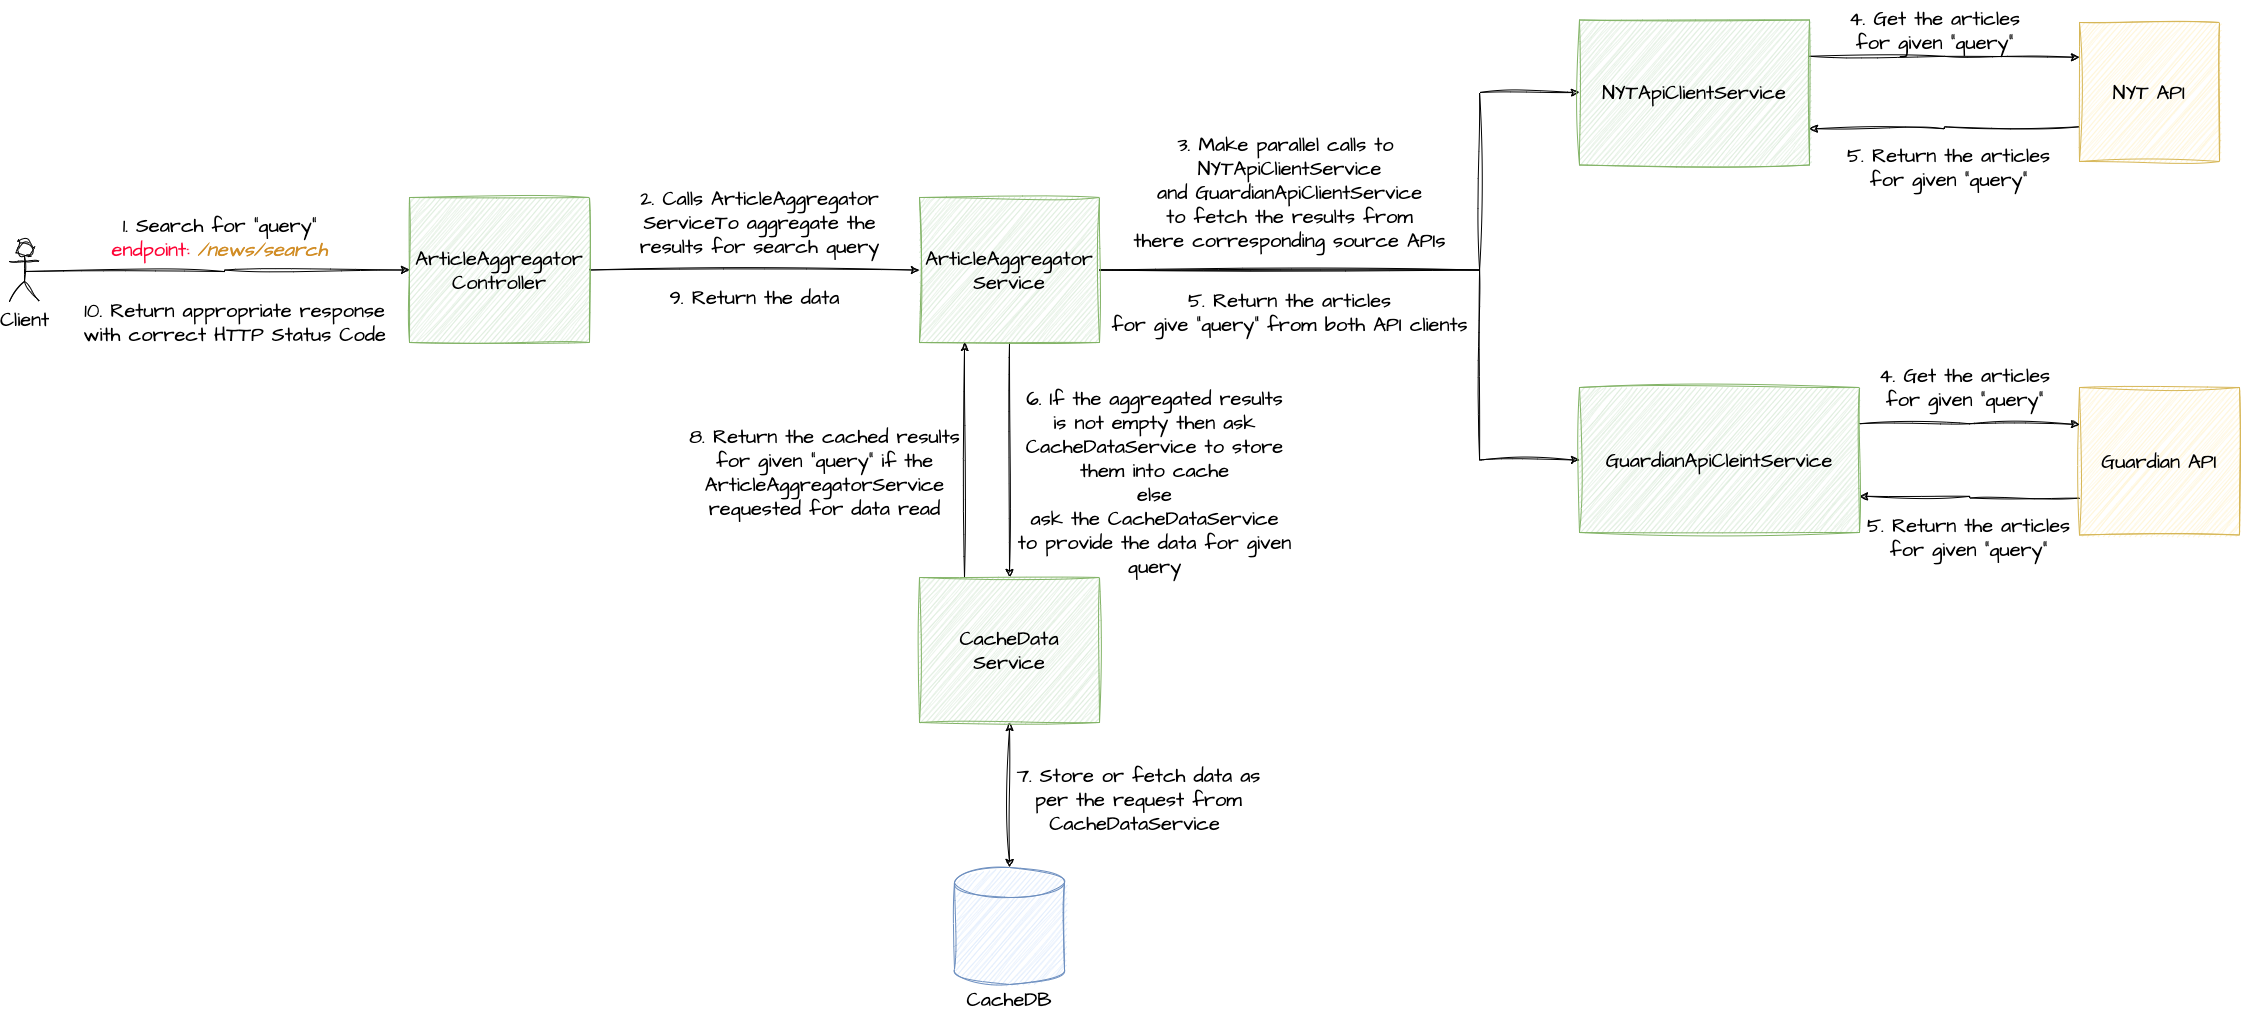

The diagram above was exported from draw.io. Its source (the exported page's mxGraphModel, read from the mxfile embedded in the PNG):
<mxGraphModel dx="2637" dy="929" grid="1" gridSize="10" guides="1" tooltips="1" connect="1" arrows="1" fold="1" page="1" pageScale="1" pageWidth="1169" pageHeight="827" math="0" shadow="0">
  <root>
    <mxCell id="0" />
    <mxCell id="1" parent="0" />
    <mxCell id="jPh0pCUKmDotzqGvEd7N-33" style="edgeStyle=orthogonalEdgeStyle;rounded=0;sketch=1;hachureGap=4;jiggle=2;curveFitting=1;orthogonalLoop=1;jettySize=auto;html=1;exitX=0.5;exitY=0.5;exitDx=0;exitDy=0;exitPerimeter=0;entryX=0;entryY=0.5;entryDx=0;entryDy=0;fontFamily=Architects Daughter;fontSource=https%3A%2F%2Ffonts.googleapis.com%2Fcss%3Ffamily%3DArchitects%2BDaughter;fontSize=16;" parent="1" source="jPh0pCUKmDotzqGvEd7N-3" target="jPh0pCUKmDotzqGvEd7N-18" edge="1">
      <mxGeometry relative="1" as="geometry" />
    </mxCell>
    <mxCell id="jPh0pCUKmDotzqGvEd7N-3" value="Client" style="shape=umlActor;verticalLabelPosition=bottom;verticalAlign=top;html=1;outlineConnect=0;sketch=1;hachureGap=4;jiggle=2;curveFitting=1;fontFamily=Architects Daughter;fontSource=https%3A%2F%2Ffonts.googleapis.com%2Fcss%3Ffamily%3DArchitects%2BDaughter;fontSize=20;" parent="1" vertex="1">
      <mxGeometry x="-90" y="324" width="30" height="60" as="geometry" />
    </mxCell>
    <mxCell id="jPh0pCUKmDotzqGvEd7N-43" style="edgeStyle=orthogonalEdgeStyle;rounded=0;sketch=1;hachureGap=4;jiggle=2;curveFitting=1;orthogonalLoop=1;jettySize=auto;html=1;exitX=0;exitY=0.75;exitDx=0;exitDy=0;entryX=1;entryY=0.75;entryDx=0;entryDy=0;fontFamily=Architects Daughter;fontSource=https%3A%2F%2Ffonts.googleapis.com%2Fcss%3Ffamily%3DArchitects%2BDaughter;fontSize=16;" parent="1" source="jPh0pCUKmDotzqGvEd7N-5" target="jPh0pCUKmDotzqGvEd7N-21" edge="1">
      <mxGeometry relative="1" as="geometry" />
    </mxCell>
    <mxCell id="jPh0pCUKmDotzqGvEd7N-5" value="NYT API" style="rounded=0;whiteSpace=wrap;html=1;sketch=1;hachureGap=4;jiggle=2;curveFitting=1;fontFamily=Architects Daughter;fontSource=https%3A%2F%2Ffonts.googleapis.com%2Fcss%3Ffamily%3DArchitects%2BDaughter;fontSize=20;fillColor=#fff2cc;strokeColor=#d6b656;" parent="1" vertex="1">
      <mxGeometry x="1980" y="105" width="140" height="139" as="geometry" />
    </mxCell>
    <mxCell id="jPh0pCUKmDotzqGvEd7N-46" style="edgeStyle=orthogonalEdgeStyle;rounded=0;sketch=1;hachureGap=4;jiggle=2;curveFitting=1;orthogonalLoop=1;jettySize=auto;html=1;exitX=0;exitY=0.75;exitDx=0;exitDy=0;entryX=1;entryY=0.75;entryDx=0;entryDy=0;fontFamily=Architects Daughter;fontSource=https%3A%2F%2Ffonts.googleapis.com%2Fcss%3Ffamily%3DArchitects%2BDaughter;fontSize=16;" parent="1" source="jPh0pCUKmDotzqGvEd7N-6" target="jPh0pCUKmDotzqGvEd7N-22" edge="1">
      <mxGeometry relative="1" as="geometry" />
    </mxCell>
    <mxCell id="jPh0pCUKmDotzqGvEd7N-6" value="Guardian API" style="rounded=0;whiteSpace=wrap;html=1;sketch=1;hachureGap=4;jiggle=2;curveFitting=1;fontFamily=Architects Daughter;fontSource=https%3A%2F%2Ffonts.googleapis.com%2Fcss%3Ffamily%3DArchitects%2BDaughter;fontSize=20;fillColor=#fff2cc;strokeColor=#d6b656;" parent="1" vertex="1">
      <mxGeometry x="1980" y="470" width="160" height="147.5" as="geometry" />
    </mxCell>
    <mxCell id="jPh0pCUKmDotzqGvEd7N-7" value="&lt;br&gt;&lt;br&gt;&lt;br&gt;&lt;br&gt;&lt;br&gt;CacheDB" style="shape=cylinder3;whiteSpace=wrap;html=1;boundedLbl=1;backgroundOutline=1;size=15;sketch=1;hachureGap=4;jiggle=2;curveFitting=1;fontFamily=Architects Daughter;fontSource=https%3A%2F%2Ffonts.googleapis.com%2Fcss%3Ffamily%3DArchitects%2BDaughter;fontSize=20;fillColor=#dae8fc;strokeColor=#6c8ebf;" parent="1" vertex="1">
      <mxGeometry x="855" y="950" width="110" height="117" as="geometry" />
    </mxCell>
    <mxCell id="jPh0pCUKmDotzqGvEd7N-15" value="1. Search for &quot;query&quot;&lt;br&gt;&lt;font color=&quot;#ff0537&quot;&gt;endpoint&lt;b&gt;:&lt;/b&gt;&lt;/font&gt; &lt;i&gt;&lt;font color=&quot;#d18d26&quot;&gt;/news/search&lt;/font&gt;&lt;/i&gt;" style="text;html=1;align=center;verticalAlign=middle;resizable=0;points=[];autosize=1;strokeColor=none;fillColor=none;fontSize=20;fontFamily=Architects Daughter;" parent="1" vertex="1">
      <mxGeometry y="290" width="240" height="60" as="geometry" />
    </mxCell>
    <mxCell id="jPh0pCUKmDotzqGvEd7N-25" style="edgeStyle=orthogonalEdgeStyle;rounded=0;sketch=1;hachureGap=4;jiggle=2;curveFitting=1;orthogonalLoop=1;jettySize=auto;html=1;exitX=1;exitY=0.5;exitDx=0;exitDy=0;fontFamily=Architects Daughter;fontSource=https%3A%2F%2Ffonts.googleapis.com%2Fcss%3Ffamily%3DArchitects%2BDaughter;fontSize=16;" parent="1" source="jPh0pCUKmDotzqGvEd7N-18" target="jPh0pCUKmDotzqGvEd7N-19" edge="1">
      <mxGeometry relative="1" as="geometry" />
    </mxCell>
    <mxCell id="jPh0pCUKmDotzqGvEd7N-18" value="ArticleAggregator&lt;br&gt;Controller" style="rounded=0;whiteSpace=wrap;html=1;sketch=1;hachureGap=4;jiggle=2;curveFitting=1;fontFamily=Architects Daughter;fontSource=https%3A%2F%2Ffonts.googleapis.com%2Fcss%3Ffamily%3DArchitects%2BDaughter;fontSize=20;fillColor=#d5e8d4;strokeColor=#82b366;" parent="1" vertex="1">
      <mxGeometry x="310" y="280" width="180" height="145" as="geometry" />
    </mxCell>
    <mxCell id="jPh0pCUKmDotzqGvEd7N-36" style="edgeStyle=orthogonalEdgeStyle;rounded=0;sketch=1;hachureGap=4;jiggle=2;curveFitting=1;orthogonalLoop=1;jettySize=auto;html=1;exitX=1;exitY=0.5;exitDx=0;exitDy=0;entryX=0;entryY=0.5;entryDx=0;entryDy=0;fontFamily=Architects Daughter;fontSource=https%3A%2F%2Ffonts.googleapis.com%2Fcss%3Ffamily%3DArchitects%2BDaughter;fontSize=16;" parent="1" source="jPh0pCUKmDotzqGvEd7N-19" target="jPh0pCUKmDotzqGvEd7N-21" edge="1">
      <mxGeometry relative="1" as="geometry">
        <Array as="points">
          <mxPoint x="1380" y="352" />
          <mxPoint x="1380" y="175" />
        </Array>
      </mxGeometry>
    </mxCell>
    <mxCell id="jPh0pCUKmDotzqGvEd7N-37" style="edgeStyle=orthogonalEdgeStyle;rounded=0;sketch=1;hachureGap=4;jiggle=2;curveFitting=1;orthogonalLoop=1;jettySize=auto;html=1;exitX=1;exitY=0.5;exitDx=0;exitDy=0;entryX=0;entryY=0.5;entryDx=0;entryDy=0;fontFamily=Architects Daughter;fontSource=https%3A%2F%2Ffonts.googleapis.com%2Fcss%3Ffamily%3DArchitects%2BDaughter;fontSize=16;" parent="1" source="jPh0pCUKmDotzqGvEd7N-19" target="jPh0pCUKmDotzqGvEd7N-22" edge="1">
      <mxGeometry relative="1" as="geometry">
        <Array as="points">
          <mxPoint x="1380" y="352" />
          <mxPoint x="1380" y="542" />
        </Array>
      </mxGeometry>
    </mxCell>
    <mxCell id="jPh0pCUKmDotzqGvEd7N-52" style="edgeStyle=orthogonalEdgeStyle;rounded=0;sketch=1;hachureGap=4;jiggle=2;curveFitting=1;orthogonalLoop=1;jettySize=auto;html=1;exitX=0.5;exitY=1;exitDx=0;exitDy=0;entryX=0.5;entryY=0;entryDx=0;entryDy=0;fontFamily=Architects Daughter;fontSource=https%3A%2F%2Ffonts.googleapis.com%2Fcss%3Ffamily%3DArchitects%2BDaughter;fontSize=16;" parent="1" source="jPh0pCUKmDotzqGvEd7N-19" target="jPh0pCUKmDotzqGvEd7N-20" edge="1">
      <mxGeometry relative="1" as="geometry" />
    </mxCell>
    <mxCell id="jPh0pCUKmDotzqGvEd7N-19" value="ArticleAggregator&lt;br&gt;Service" style="rounded=0;whiteSpace=wrap;html=1;sketch=1;hachureGap=4;jiggle=2;curveFitting=1;fontFamily=Architects Daughter;fontSource=https%3A%2F%2Ffonts.googleapis.com%2Fcss%3Ffamily%3DArchitects%2BDaughter;fontSize=20;fillColor=#d5e8d4;strokeColor=#82b366;" parent="1" vertex="1">
      <mxGeometry x="820" y="280" width="180" height="145" as="geometry" />
    </mxCell>
    <mxCell id="jPh0pCUKmDotzqGvEd7N-58" style="edgeStyle=orthogonalEdgeStyle;rounded=0;sketch=1;hachureGap=4;jiggle=2;curveFitting=1;orthogonalLoop=1;jettySize=auto;html=1;exitX=0.25;exitY=0;exitDx=0;exitDy=0;entryX=0.25;entryY=1;entryDx=0;entryDy=0;fontFamily=Architects Daughter;fontSource=https%3A%2F%2Ffonts.googleapis.com%2Fcss%3Ffamily%3DArchitects%2BDaughter;fontSize=16;" parent="1" source="jPh0pCUKmDotzqGvEd7N-20" target="jPh0pCUKmDotzqGvEd7N-19" edge="1">
      <mxGeometry relative="1" as="geometry" />
    </mxCell>
    <mxCell id="jPh0pCUKmDotzqGvEd7N-63" style="edgeStyle=orthogonalEdgeStyle;rounded=0;sketch=1;hachureGap=4;jiggle=2;curveFitting=1;orthogonalLoop=1;jettySize=auto;html=1;exitX=0.5;exitY=1;exitDx=0;exitDy=0;entryX=0.5;entryY=0;entryDx=0;entryDy=0;entryPerimeter=0;fontFamily=Architects Daughter;fontSource=https%3A%2F%2Ffonts.googleapis.com%2Fcss%3Ffamily%3DArchitects%2BDaughter;fontSize=16;strokeColor=default;startArrow=classic;startFill=1;" parent="1" source="jPh0pCUKmDotzqGvEd7N-20" target="jPh0pCUKmDotzqGvEd7N-7" edge="1">
      <mxGeometry relative="1" as="geometry" />
    </mxCell>
    <mxCell id="jPh0pCUKmDotzqGvEd7N-20" value="CacheData&lt;br&gt;Service" style="rounded=0;whiteSpace=wrap;html=1;sketch=1;hachureGap=4;jiggle=2;curveFitting=1;fontFamily=Architects Daughter;fontSource=https%3A%2F%2Ffonts.googleapis.com%2Fcss%3Ffamily%3DArchitects%2BDaughter;fontSize=20;fillColor=#d5e8d4;strokeColor=#82b366;" parent="1" vertex="1">
      <mxGeometry x="820" y="660" width="180" height="145" as="geometry" />
    </mxCell>
    <mxCell id="jPh0pCUKmDotzqGvEd7N-40" style="edgeStyle=orthogonalEdgeStyle;rounded=0;sketch=1;hachureGap=4;jiggle=2;curveFitting=1;orthogonalLoop=1;jettySize=auto;html=1;exitX=1;exitY=0.25;exitDx=0;exitDy=0;entryX=0;entryY=0.25;entryDx=0;entryDy=0;fontFamily=Architects Daughter;fontSource=https%3A%2F%2Ffonts.googleapis.com%2Fcss%3Ffamily%3DArchitects%2BDaughter;fontSize=16;" parent="1" source="jPh0pCUKmDotzqGvEd7N-21" target="jPh0pCUKmDotzqGvEd7N-5" edge="1">
      <mxGeometry relative="1" as="geometry" />
    </mxCell>
    <mxCell id="jPh0pCUKmDotzqGvEd7N-21" value="NYTApiClientService" style="rounded=0;whiteSpace=wrap;html=1;sketch=1;hachureGap=4;jiggle=2;curveFitting=1;fontFamily=Architects Daughter;fontSource=https%3A%2F%2Ffonts.googleapis.com%2Fcss%3Ffamily%3DArchitects%2BDaughter;fontSize=20;fillColor=#d5e8d4;strokeColor=#82b366;" parent="1" vertex="1">
      <mxGeometry x="1480" y="102.5" width="230" height="145" as="geometry" />
    </mxCell>
    <mxCell id="jPh0pCUKmDotzqGvEd7N-45" style="edgeStyle=orthogonalEdgeStyle;rounded=0;sketch=1;hachureGap=4;jiggle=2;curveFitting=1;orthogonalLoop=1;jettySize=auto;html=1;exitX=1;exitY=0.25;exitDx=0;exitDy=0;entryX=0;entryY=0.25;entryDx=0;entryDy=0;fontFamily=Architects Daughter;fontSource=https%3A%2F%2Ffonts.googleapis.com%2Fcss%3Ffamily%3DArchitects%2BDaughter;fontSize=16;" parent="1" source="jPh0pCUKmDotzqGvEd7N-22" target="jPh0pCUKmDotzqGvEd7N-6" edge="1">
      <mxGeometry relative="1" as="geometry" />
    </mxCell>
    <mxCell id="jPh0pCUKmDotzqGvEd7N-22" value="GuardianApiCleintService" style="rounded=0;whiteSpace=wrap;html=1;sketch=1;hachureGap=4;jiggle=2;curveFitting=1;fontFamily=Architects Daughter;fontSource=https%3A%2F%2Ffonts.googleapis.com%2Fcss%3Ffamily%3DArchitects%2BDaughter;fontSize=20;fillColor=#d5e8d4;strokeColor=#82b366;" parent="1" vertex="1">
      <mxGeometry x="1480" y="470" width="280" height="145" as="geometry" />
    </mxCell>
    <mxCell id="jPh0pCUKmDotzqGvEd7N-34" value="2. Calls ArticleAggregator &lt;br&gt;ServiceTo aggregate the &lt;br&gt;results for search query" style="text;html=1;align=center;verticalAlign=middle;resizable=0;points=[];autosize=1;strokeColor=none;fillColor=none;fontSize=20;fontFamily=Architects Daughter;" parent="1" vertex="1">
      <mxGeometry x="530" y="260" width="260" height="90" as="geometry" />
    </mxCell>
    <mxCell id="jPh0pCUKmDotzqGvEd7N-38" value="3. Make parallel calls to&amp;nbsp;&lt;br&gt;NYTApiClientService&lt;br&gt;and GuardianApiClientService&lt;br&gt;to fetch the results from&lt;br&gt;there corresponding source APIs" style="text;html=1;align=center;verticalAlign=middle;resizable=0;points=[];autosize=1;strokeColor=none;fillColor=none;fontSize=20;fontFamily=Architects Daughter;" parent="1" vertex="1">
      <mxGeometry x="1020" y="210" width="340" height="130" as="geometry" />
    </mxCell>
    <mxCell id="jPh0pCUKmDotzqGvEd7N-47" value="4. Get the articles &lt;br&gt;for given &quot;query&quot;" style="text;html=1;align=center;verticalAlign=middle;resizable=0;points=[];autosize=1;strokeColor=none;fillColor=none;fontSize=20;fontFamily=Architects Daughter;" parent="1" vertex="1">
      <mxGeometry x="1740" y="83" width="190" height="60" as="geometry" />
    </mxCell>
    <mxCell id="jPh0pCUKmDotzqGvEd7N-48" value="4. Get the articles &lt;br&gt;for given &quot;query&quot;" style="text;html=1;align=center;verticalAlign=middle;resizable=0;points=[];autosize=1;strokeColor=none;fillColor=none;fontSize=20;fontFamily=Architects Daughter;" parent="1" vertex="1">
      <mxGeometry x="1770" y="440" width="190" height="60" as="geometry" />
    </mxCell>
    <mxCell id="jPh0pCUKmDotzqGvEd7N-49" value="5. Return the articles &lt;br&gt;for given &quot;query&quot;" style="text;html=1;align=center;verticalAlign=middle;resizable=0;points=[];autosize=1;strokeColor=none;fillColor=none;fontSize=20;fontFamily=Architects Daughter;" parent="1" vertex="1">
      <mxGeometry x="1734" y="220" width="230" height="60" as="geometry" />
    </mxCell>
    <mxCell id="jPh0pCUKmDotzqGvEd7N-50" value="5. Return the articles &lt;br&gt;for given &quot;query&quot;" style="text;html=1;align=center;verticalAlign=middle;resizable=0;points=[];autosize=1;strokeColor=none;fillColor=none;fontSize=20;fontFamily=Architects Daughter;" parent="1" vertex="1">
      <mxGeometry x="1754" y="590" width="230" height="60" as="geometry" />
    </mxCell>
    <mxCell id="jPh0pCUKmDotzqGvEd7N-51" value="5. Return the articles &lt;br&gt;for give &quot;query&quot; from both API clients" style="text;html=1;align=center;verticalAlign=middle;resizable=0;points=[];autosize=1;strokeColor=none;fillColor=none;fontSize=20;fontFamily=Architects Daughter;" parent="1" vertex="1">
      <mxGeometry x="1000" y="365" width="380" height="60" as="geometry" />
    </mxCell>
    <mxCell id="jPh0pCUKmDotzqGvEd7N-53" value="6. If the aggregated results&lt;br&gt;is not empty then ask &lt;br&gt;CacheDataService to store&lt;br&gt;them into cache &lt;br&gt;else&lt;br&gt;ask the CacheDataService&lt;br&gt;to provide the data for given&lt;br&gt;query" style="text;html=1;align=center;verticalAlign=middle;resizable=0;points=[];autosize=1;strokeColor=none;fillColor=none;fontSize=20;fontFamily=Architects Daughter;" parent="1" vertex="1">
      <mxGeometry x="905" y="460" width="300" height="210" as="geometry" />
    </mxCell>
    <mxCell id="jPh0pCUKmDotzqGvEd7N-55" value="7. Store or fetch data as &lt;br&gt;per the request from &lt;br&gt;CacheDataService&amp;nbsp;" style="text;html=1;align=center;verticalAlign=middle;resizable=0;points=[];autosize=1;strokeColor=none;fillColor=none;fontSize=20;fontFamily=Architects Daughter;" parent="1" vertex="1">
      <mxGeometry x="904" y="837" width="270" height="90" as="geometry" />
    </mxCell>
    <mxCell id="jPh0pCUKmDotzqGvEd7N-64" value="8. Return the cached results&lt;br&gt;for given &quot;query&quot; if the &lt;br&gt;ArticleAggregatorService &lt;br&gt;requested for data read" style="text;html=1;align=center;verticalAlign=middle;resizable=0;points=[];autosize=1;strokeColor=none;fillColor=none;fontSize=20;fontFamily=Architects Daughter;" parent="1" vertex="1">
      <mxGeometry x="580" y="500" width="290" height="110" as="geometry" />
    </mxCell>
    <mxCell id="jPh0pCUKmDotzqGvEd7N-65" value="9. Return the data" style="text;html=1;align=center;verticalAlign=middle;resizable=0;points=[];autosize=1;strokeColor=none;fillColor=none;fontSize=20;fontFamily=Architects Daughter;" parent="1" vertex="1">
      <mxGeometry x="560" y="360" width="190" height="40" as="geometry" />
    </mxCell>
    <mxCell id="jPh0pCUKmDotzqGvEd7N-66" value="10. Return appropriate response &lt;br&gt;with correct HTTP Status Code" style="text;html=1;align=center;verticalAlign=middle;resizable=0;points=[];autosize=1;strokeColor=none;fillColor=none;fontSize=20;fontFamily=Architects Daughter;" parent="1" vertex="1">
      <mxGeometry x="-30" y="375" width="330" height="60" as="geometry" />
    </mxCell>
  </root>
</mxGraphModel>